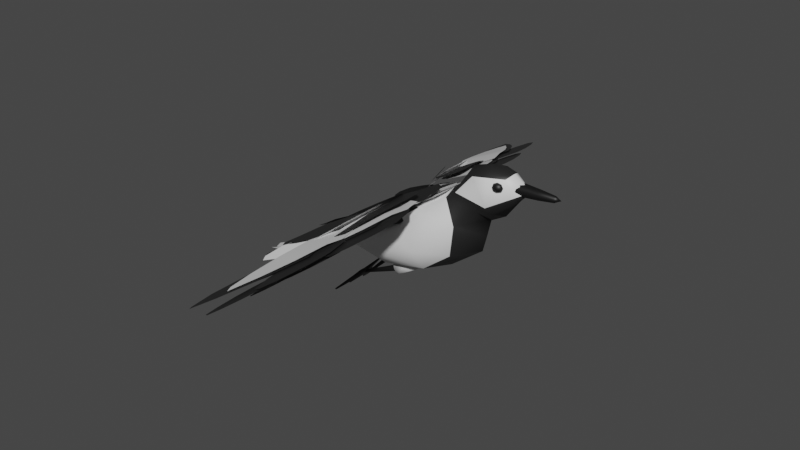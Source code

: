 # Source: MotacillaFlying_bird_msh_01.blend  (saved by Blender 3.6.13; exported with 4.5.12 LTS)
import bpy
from mathutils import Matrix  # noqa: F401  (used for matrix-valued properties, if any)

bpy.ops.wm.read_factory_settings(use_empty=True)
scene = bpy.context.scene
scene.name = 'Scene'

# ---- collections
col_collection = bpy.data.collections.new('Collection'); scene.collection.children.link(col_collection)

# ---- materials (node trees are filled in below, after node groups)
mat_01 = bpy.data.materials.new('01')
mat_01.use_transparent_shadow = False
mat_02 = bpy.data.materials.new('02')
mat_02.use_transparent_shadow = False
mat_03 = bpy.data.materials.new('03')
mat_03.use_transparent_shadow = False

# ---- material node trees
mat_01.use_nodes = True; mat_01.node_tree.nodes.clear()
_N = mat_01.node_tree.nodes; _L = mat_01.node_tree.links
n0 = _N.new('ShaderNodeBsdfPrincipled'); n0.name = 'Principled BSDF'; n0.location = (10, 300)
n0.distribution = 'GGX'
n0.subsurface_method = 'RANDOM_WALK_SKIN'
n0.inputs[3].default_value = 1.45
n0.inputs[27].default_value = (0.0, 0.0, 0.0, 1.0)
n0.inputs[28].default_value = 1.0
n1 = _N.new('ShaderNodeOutputMaterial'); n1.name = 'Material Output'; n1.location = (300, 300)
_L.new(n0.outputs[0], n1.inputs[0])
n1.is_active_output = True
mat_02.use_nodes = True; mat_02.node_tree.nodes.clear()
_N = mat_02.node_tree.nodes; _L = mat_02.node_tree.links
n0 = _N.new('ShaderNodeBsdfPrincipled'); n0.name = 'Principled BSDF'; n0.location = (10, 300)
n0.distribution = 'GGX'
n0.subsurface_method = 'RANDOM_WALK_SKIN'
n0.inputs[0].default_value = (0.01718, 0.01718, 0.01718, 1.0)
n0.inputs[3].default_value = 1.45
n0.inputs[27].default_value = (0.0, 0.0, 0.0, 1.0)
n0.inputs[28].default_value = 1.0
n1 = _N.new('ShaderNodeOutputMaterial'); n1.name = 'Material Output'; n1.location = (300, 300)
_L.new(n0.outputs[0], n1.inputs[0])
n1.is_active_output = True
mat_03.use_nodes = True; mat_03.node_tree.nodes.clear()
_N = mat_03.node_tree.nodes; _L = mat_03.node_tree.links
n0 = _N.new('ShaderNodeBsdfPrincipled'); n0.name = 'Principled BSDF'; n0.location = (10, 300)
n0.distribution = 'GGX'
n0.subsurface_method = 'RANDOM_WALK_SKIN'
n0.inputs[0].default_value = (0.005333, 0.005333, 0.005333, 1.0)
n0.inputs[3].default_value = 1.45
n0.inputs[27].default_value = (0.0, 0.0, 0.0, 1.0)
n0.inputs[28].default_value = 1.0
n1 = _N.new('ShaderNodeOutputMaterial'); n1.name = 'Material Output'; n1.location = (300, 300)
_L.new(n0.outputs[0], n1.inputs[0])
n1.is_active_output = True

# ---- world
world_world = bpy.data.worlds.new('World'); scene.world = world_world
world_world.use_nodes = True; world_world.node_tree.nodes.clear()
_N = world_world.node_tree.nodes; _L = world_world.node_tree.links
n0 = _N.new('ShaderNodeOutputWorld'); n0.name = 'World Output'; n0.location = (300, 300)
n1 = _N.new('ShaderNodeBackground'); n1.name = 'Background'; n1.location = (10, 300)
n1.inputs[0].default_value = (0.05088, 0.05088, 0.05088, 1.0)
_L.new(n1.outputs[0], n0.inputs[0])
n0.is_active_output = True
world_world.color = (0.05088, 0.05088, 0.05088)
world_world.use_sun_shadow = False
world_world.sun_shadow_jitter_overblur = 0.0

# ---- meshes
me_cube_001 = bpy.data.meshes.new('Cube.001')
me_cube_001.from_pydata([(-0.6485, -0.3215, -0.07392), (-0.9245, -0.3976, 0.2534), (1.292, -0.4603, -0.2179), (1.475, -0.3501, 0.712), (-0.6381, 0.0, -0.1476), (-1.153, -0.2703, 0.1785), (-1.053, 0.0, 0.3243), (1.575, 0.0, -0.3242), (1.391, 8.608e-10, 0.7676), (1.547, -0.4621, 0.2549), (-0.1445, -0.4499, -0.2657), (0.01399, -0.5022, 0.3948), (0.01552, 0.0, 0.4749), (-0.1879, 0.0, -0.392), (-0.1848, -0.6214, 0.01313), (1.751, 0.0, -0.08424), (-1.437, 0.0, 0.2765), (0.7933, -0.5894, -0.3498), (0.8309, -0.5105, 0.5749), (0.828, 0.0, 0.6595), (0.858, 0.0, -0.5152), (0.7436, -0.7174, -0.0092), (1.828, -0.164, 0.3639), (2.02, -0.2539, 0.9633), (2.544, -0.1089, 0.4625), (2.547, -0.1611, 0.8262), (1.928, 0.0, 0.1693), (1.655, -0.317, 0.7607), (1.914, 6.985e-09, 1.078), (2.583, 0.0, 0.4264), (2.619, 0.0, 0.8578), (2.562, -0.1272, 0.5122), (2.159, -0.2803, 0.3492), (2.297, -0.2779, 0.921), (2.32, 0.0, 1.054), (2.233, 0.0, 0.2112), (2.185, -0.3696, 0.4799), (2.827, 0.0, 0.5444), (1.527, 0.0, 0.8142), (2.599, -0.0581, 0.5296), (2.665, -0.0581, 0.7055), (2.649, 0.0, 0.5092), (2.665, 0.0, 0.7055), (3.198, -0.01992, 0.3541), (3.231, -0.01992, 0.4496), (3.198, 0.0, 0.3541), (3.231, 0.0, 0.4496), (2.628, -0.1224, 0.6212), (3.315, 0.0, 0.3673), (3.218, -0.05382, 0.4004), (2.938, 0.0, 0.4221), (2.987, 0.0, 0.5637), (2.938, -0.03901, 0.4221), (2.987, -0.03901, 0.5637), (2.966, -0.1033, 0.5015), (2.356, -0.279, 0.7086), (2.381, -0.2676, 0.7989), (2.341, -0.2115, 0.7043), (2.365, -0.2001, 0.7945), (2.458, -0.2579, 0.6765), (2.482, -0.2465, 0.7667), (2.442, -0.1904, 0.6722), (2.467, -0.179, 0.7624), (2.334, -0.2489, 0.6999), (2.359, -0.2833, 0.7578), (2.364, -0.235, 0.8105), (2.34, -0.2006, 0.7525), (2.387, -0.1947, 0.6776), (2.417, -0.1807, 0.7881), (2.464, -0.1748, 0.7132), (2.459, -0.2231, 0.6606), (2.489, -0.2091, 0.7711), (2.483, -0.2574, 0.7185), (2.406, -0.2773, 0.6829), (2.436, -0.2633, 0.7934), (2.433, -0.2191, 0.8137), (2.39, -0.2389, 0.6574), (2.425, -0.2874, 0.7393), (2.5, -0.2107, 0.7077), (2.398, -0.1706, 0.7318), (2.324, -0.2473, 0.7633), (-3.104, -0.4822, 0.03239), (-0.7654, -0.1351, 0.382), (-3.112, -0.4374, 0.03386), (-0.8063, 0.07911, 0.3891), (-1.978, -0.4574, 0.1922), (-0.9458, -0.2833, 0.3478), (-1.029, 0.1524, 0.3621), (-2.055, -0.05635, 0.2053), (-1.379, -0.3656, 0.282), (-1.463, 0.0736, 0.2964), (-2.677, -0.244, 0.1066), (-2.627, -0.5062, 0.09798), (-0.1882, -0.1909, 0.5019), (1.402, -0.2222, 0.7697), (-0.1938, -0.06692, 0.5078), (1.388, 0.08232, 0.7842), (0.5672, -0.3863, 0.6192), (1.271, -0.3848, 0.7386), (1.243, 0.2347, 0.7681), (0.5414, 0.1839, 0.6463), (0.9756, -0.3983, 0.6877), (0.9473, 0.2262, 0.7175), (0.1117, 0.06909, 0.5672), (0.1286, -0.3037, 0.5494), (-0.6642, -0.2557, 0.4517), (1.154, -0.4062, 0.7495), (-0.6631, -0.1589, 0.4701), (1.157, -0.1684, 0.7949), (0.1888, -0.4675, 0.5647), (0.9951, -0.5222, 0.699), (1.014, -0.03852, 0.8249), (0.2074, -0.02231, 0.6833), (0.6557, -0.5093, 0.6406), (0.6747, -0.02164, 0.7672), (-0.305, -0.07747, 0.5498), (-0.3083, -0.3686, 0.4942), (-2.835, -0.801, 0.027), (-0.5183, -0.2617, 0.2596), (-2.854, -0.706, 0.07567), (-0.6419, -0.1087, 0.3888), (-1.707, -0.6742, 0.08892), (-0.6856, -0.4166, 0.199), (-0.8724, -0.06082, 0.404), (-1.883, -0.3502, 0.2821), (-1.113, -0.5334, 0.1495), (-1.301, -0.1743, 0.3558), (-2.497, -0.5537, 0.1893), (-2.354, -0.7795, 0.04108), (-0.07462, -0.3691, -0.3214), (0.3877, -0.3479, -0.2556), (-0.08029, -0.2196, -0.3298), (0.382, -0.1984, -0.264), (-0.04813, -0.3783, -0.5045), (0.4142, -0.3571, -0.4387), (-0.0538, -0.2288, -0.5129), (0.4085, -0.2076, -0.4471), (-0.09541, -0.2948, -0.3213), (0.1558, -0.3636, -0.2815), (0.4009, -0.272, -0.2506), (0.1497, -0.2032, -0.2905), (-0.08423, -0.2195, -0.4241), (0.412, -0.1967, -0.3534), (0.1781, -0.2131, -0.487), (-0.06697, -0.3047, -0.5178), (0.4293, -0.2819, -0.4472), (0.1842, -0.3736, -0.478), (-0.07815, -0.38, -0.4151), (0.4181, -0.3572, -0.3444), (0.4534, -0.2752, -0.3435), (-0.1195, -0.3015, -0.425), (0.1705, -0.381, -0.3791), (0.1834, -0.2941, -0.4977), (0.1634, -0.1957, -0.3894), (0.1505, -0.2826, -0.2708), (-0.7957, -0.3635, -0.4113), (-0.0244, -0.3409, -0.3748), (-0.7974, -0.327, -0.411), (-0.02742, -0.2771, -0.3744), (-0.8114, -0.364, -0.4529), (-0.02338, -0.3403, -0.4537), (-0.8131, -0.3274, -0.4526), (-0.0264, -0.2766, -0.4533), (-0.8008, -0.3454, -0.4095), (-0.1238, -0.3479, -0.3732), (-0.01864, -0.3087, -0.3716), (-0.127, -0.2795, -0.3728), (-0.8068, -0.3259, -0.4331), (-0.01971, -0.2741, -0.4137), (-0.1259, -0.2789, -0.4575), (-0.8164, -0.3459, -0.4545), (-0.01755, -0.3081, -0.4563), (-0.1227, -0.3474, -0.4579), (-0.8049, -0.3652, -0.4334), (-0.01647, -0.3426, -0.4141), (-0.001603, -0.3076, -0.4137), (-0.8099, -0.3457, -0.4339), (-0.123, -0.3529, -0.4156), (-0.1242, -0.3131, -0.4642), (-0.1267, -0.2739, -0.4151), (-0.1255, -0.3137, -0.3664), (-0.7567, -0.4889, -0.3551), (-0.7373, -0.4908, -0.3949), (-0.748, -0.2303, -0.3632), (-0.7286, -0.2322, -0.4029), (-0.8753, -0.5484, -0.4134), (-0.8466, -0.5512, -0.4721), (-0.8624, -0.1667, -0.4253), (-0.8337, -0.1695, -0.484), (-0.7509, -0.3165, -0.3605), (-0.7538, -0.4027, -0.3578), (-0.7344, -0.4046, -0.3976), (-0.7315, -0.3184, -0.4003), (-0.871, -0.4212, -0.4173), (-0.8667, -0.2939, -0.4213), (-0.838, -0.2967, -0.48), (-0.8423, -0.424, -0.4761), (-1.213, -0.7044, -0.5977), (-1.215, -0.7529, -0.5962), (-1.226, -0.7519, -0.5738), (-1.224, -0.7034, -0.5753), (-1.282, -0.3495, -0.6212), (-1.281, -0.3212, -0.6221), (-1.275, -0.3218, -0.6352), (-1.276, -0.3501, -0.6343), (-1.208, -0.008489, -0.6345), (-1.221, -0.007189, -0.6072), (-1.223, -0.06628, -0.6054), (-1.21, -0.06758, -0.6327), (-0.4688, -0.2671, -0.2592), (-0.4677, -0.2346, -0.2602), (-0.4751, -0.2339, -0.2452), (-0.4762, -0.2664, -0.2442), (-0.4773, -0.299, -0.2432), (-0.4699, -0.2997, -0.2582), (-0.6053, -0.222, 0.5678), (1.227, -0.3725, 0.7647), (-0.6032, -0.1252, 0.5862), (1.232, -0.1347, 0.8099), (0.2527, -0.4338, 0.6336), (1.065, -0.4885, 0.7231), (1.091, -0.004794, 0.8478), (0.2778, 0.01143, 0.7509), (0.723, -0.4755, 0.6835), (0.749, 0.01209, 0.809), (-0.2412, -0.04374, 0.6459), (-0.2476, -0.3348, 0.5906), (-2.517, -0.5193, 0.1958), (-0.663, -0.2116, 0.4058), (-2.536, -0.4475, 0.2174), (-0.7113, -0.03523, 0.4588), (-1.617, -0.4793, 0.2631), (-0.7977, -0.334, 0.3588), (-0.8875, 0.02434, 0.4937), (-1.699, -0.1495, 0.3894), (-1.14, -0.4026, 0.3163), (-1.231, -0.04136, 0.452), (-2.195, -0.3048, 0.2833), (-2.136, -0.5207, 0.2185), (-0.5705, -0.6902, 0.5008), (0.8999, -0.409, 0.6041), (-0.6205, -0.6645, 0.5636), (0.7496, -0.4022, 0.6758), (0.1805, -0.6219, 0.419), (0.8414, -0.4627, 0.5185), (0.564, -0.3907, 0.7499), (-0.04954, -0.5038, 0.708), (0.5526, -0.565, 0.4222), (0.3006, -0.4356, 0.7388), (-0.3947, -0.5909, 0.6398), (-0.2443, -0.6682, 0.4508), (-3.373, 0.01327, 0.004373), (-0.53, -0.1258, 0.2052), (-3.362, 0.1149, 0.04116), (-0.601, 0.07071, 0.3133), (-1.79, -0.1895, 0.06332), (-0.7364, -0.231, 0.1603), (-0.8071, 0.1855, 0.3187), (-1.861, 0.1926, 0.2138), (-1.18, -0.2225, 0.1174), (-1.25, 0.1975, 0.2766), (-2.564, 0.3291, -0.002011), (-2.44, -0.1055, 0.01678), (0.6028, -1.784, 0.7053), (0.9075, -0.3511, 0.8635), (0.4006, -1.849, 0.6885), (0.7366, -0.3415, 0.8476), (0.9852, -1.126, 0.8327), (1.065, -0.4745, 0.8646), (0.6442, -0.4497, 0.845), (0.4966, -1.099, 0.7874), (1.056, -0.7493, 0.8499), (0.5715, -0.7219, 0.8049), (0.4716, -1.496, 0.7427), (0.7911, -1.514, 0.7724), (0.1971, -2.516, 0.5892), (1.148, -0.6412, 0.772), (0.1091, -2.373, 0.5986), (0.8283, -0.5193, 0.7771), (0.8591, -1.658, 0.7027), (1.17, -0.9357, 0.744), (0.5917, -0.6141, 0.7594), (0.2602, -1.43, 0.7122), (1.098, -1.202, 0.7623), (0.4422, -0.9524, 0.7726), (0.1393, -1.967, 0.6465), (0.5309, -2.116, 0.6403), (-0.1716, -2.983, 0.517), (0.9637, -1.301, 0.7187), (-0.2374, -2.897, 0.5128), (0.6726, -1.143, 0.7151), (0.5346, -2.285, 0.614), (1.023, -1.532, 0.7032), (0.4311, -1.212, 0.6958), (-0.01034, -1.991, 0.6071), (0.8298, -1.856, 0.6658), (0.233, -1.533, 0.6583), (-0.2032, -2.515, 0.5534), (0.1531, -2.708, 0.5579), (0.8835, -2.464, 0.5883), (1.149, -0.8543, 0.7362), (0.7695, -2.454, 0.5881), (0.9927, -0.94, 0.7331), (1.233, -1.774, 0.6569), (1.267, -0.9977, 0.7238), (0.8213, -1.058, 0.7202), (0.7082, -1.728, 0.656), (1.336, -1.389, 0.6942), (0.7619, -1.339, 0.6932), (0.7152, -2.148, 0.6164), (1.058, -2.178, 0.617), (-0.5513, -3.554, 0.4524), (0.5226, -2.191, 0.5979), (-0.5831, -3.418, 0.4684), (0.3448, -2.072, 0.5972), (0.0588, -2.984, 0.5212), (0.5259, -2.374, 0.5856), (0.1642, -2.132, 0.5842), (-0.2741, -2.761, 0.5198), (0.3368, -2.636, 0.5585), (-0.02775, -2.392, 0.5571), (-0.496, -3.183, 0.4803), (-0.2783, -3.329, 0.4812), (0.3107, -3.051, 0.4435), (0.8268, -2.103, 0.5753), (0.2442, -3.023, 0.4419), (0.6634, -2.034, 0.5713), (0.6502, -2.646, 0.5079), (0.8708, -2.222, 0.5661), (0.5383, -2.083, 0.5579), (0.3442, -2.518, 0.5003), (0.7848, -2.404, 0.5417), (0.4497, -2.263, 0.5335), (0.2691, -2.805, 0.4659), (0.4692, -2.889, 0.4708), (0.1908, -1.245, 0.822), (0.677, -0.4129, 0.8569), (0.15, -1.242, 0.8013), (0.5768, -0.4054, 0.8059), (0.4787, -0.8586, 0.8686), (0.6892, -0.4892, 0.8815), (0.4854, -0.474, 0.7779), (0.2911, -0.8446, 0.7732), (0.6049, -0.645, 0.8782), (0.3994, -0.6297, 0.7738), (0.1987, -1.076, 0.7843), (0.3213, -1.085, 0.8467), (-0.02529, -2.131, 0.6759), (0.5422, -0.7766, 0.8418), (-0.0752, -2.134, 0.6552), (0.4195, -0.7851, 0.7911), (0.3142, -1.489, 0.784), (0.5595, -0.8895, 0.855), (0.31, -0.9068, 0.7517), (0.0845, -1.505, 0.689), (0.4614, -1.142, 0.8273), (0.2099, -1.159, 0.7232), (-0.02112, -1.872, 0.6641), (0.129, -1.862, 0.7262), (-0.04627, -3.316, 0.3521), (0.3846, -2.533, 0.475), (-0.1001, -3.292, 0.3503), (0.2523, -2.474, 0.4707), (0.2347, -2.984, 0.4124), (0.4191, -2.634, 0.4666), (0.1499, -2.512, 0.4579), (-0.01299, -2.872, 0.4043), (0.3471, -2.783, 0.444), (0.07576, -2.661, 0.4352), (-0.07733, -3.11, 0.3724), (0.08464, -3.183, 0.3777), (-0.053, -1.558, 0.678), (0.7153, -0.2977, 0.8028), (-0.1011, -1.555, 0.6581), (0.5971, -0.2885, 0.754), (0.3782, -0.9714, 0.7656), (0.7128, -0.4121, 0.8185), (0.4723, -0.3934, 0.7192), (0.1569, -0.9542, 0.6742), (0.577, -0.6479, 0.7983), (0.3345, -0.629, 0.6982), (-0.005544, -1.303, 0.6599), (0.1392, -1.314, 0.7196), (-0.2736, -3.523, 0.5244), (0.6775, -1.648, 0.7072), (-0.3616, -3.381, 0.5338), (0.3576, -1.526, 0.7123), (0.3884, -2.665, 0.6379), (0.6995, -1.943, 0.6792), (0.121, -1.621, 0.6946), (-0.2106, -2.437, 0.6474), (0.6275, -2.209, 0.6975), (-0.02852, -1.96, 0.7078), (-0.3314, -2.974, 0.5817), (0.06018, -3.123, 0.5755), (-0.6424, -3.99, 0.4523), (0.4929, -2.308, 0.6539), (-0.7082, -3.904, 0.4481), (0.2019, -2.15, 0.6503), (0.06384, -3.293, 0.5492), (0.5524, -2.539, 0.6384), (-0.03962, -2.219, 0.631), (-0.4811, -2.998, 0.5424), (0.3591, -2.863, 0.601), (-0.2377, -2.54, 0.5935), (-0.6739, -3.522, 0.4886), (-0.3176, -3.715, 0.4931), (0.4128, -3.471, 0.5235), (0.6784, -1.861, 0.6714), (0.2988, -3.461, 0.5233), (0.522, -1.947, 0.6683), (0.762, -2.781, 0.5921), (0.7967, -2.005, 0.6591), (0.3506, -2.065, 0.6554), (0.2375, -2.735, 0.5912), (0.8656, -2.396, 0.6294), (0.2911, -2.346, 0.6284), (0.2444, -3.155, 0.5516), (0.5873, -3.185, 0.5522), (-0.1601, -4.058, 0.3787), (0.3561, -3.11, 0.5105), (-0.2266, -4.03, 0.3771), (0.1926, -3.041, 0.5065), (0.1795, -3.653, 0.4431), (0.4, -3.229, 0.5013), (0.06753, -3.09, 0.4931), (-0.1266, -3.525, 0.4355), (0.3141, -3.411, 0.4769), (-0.02107, -3.27, 0.4687), (-0.2016, -3.812, 0.4011), (-0.001496, -3.896, 0.406)], [], [(14, 11, 1, 5), (20, 7, 2, 17), (12, 6, 1, 11), (19, 12, 11, 18), (4, 13, 10, 0), (10, 14, 5, 0), (17, 21, 14, 10), (21, 18, 11, 14), (7, 15, 9, 2), (0, 5, 16, 4), (5, 1, 6, 16), (9, 3, 18, 21), (2, 9, 21, 17), (8, 19, 18, 3), (13, 20, 17, 10), (37, 30, 25, 31), (36, 33, 23, 27), (35, 29, 24, 32), (34, 28, 23, 33), (30, 34, 33, 25), (26, 35, 32, 22), (32, 36, 27, 22), (24, 31, 36, 32), (31, 25, 33, 36), (29, 37, 31, 24), (27, 23, 28, 38), (8, 3, 27, 38), (3, 9, 22, 27), (9, 15, 26, 22), (48, 46, 44, 49), (54, 53, 40, 47), (50, 45, 43, 52), (51, 42, 40, 53), (52, 54, 47, 39), (45, 48, 49, 43), (43, 49, 54, 52), (46, 51, 53, 44), (41, 50, 52, 39), (49, 44, 53, 54), (35, 26, 29), (80, 65, 58, 66), (79, 68, 62, 69), (78, 71, 60, 72), (77, 74, 56, 64), (76, 70, 59, 73), (75, 65, 56, 74), (71, 75, 74, 60), (62, 68, 75, 71), (68, 58, 65, 75), (63, 76, 73, 55), (57, 67, 76, 63), (67, 61, 70, 76), (73, 77, 64, 55), (59, 72, 77, 73), (72, 60, 74, 77), (70, 78, 72, 59), (61, 69, 78, 70), (69, 62, 71, 78), (67, 79, 69, 61), (57, 66, 79, 67), (66, 58, 68, 79), (63, 80, 66, 57), (55, 64, 80, 63), (64, 56, 65, 80), (86, 82, 84, 87), (92, 85, 88, 91), (89, 86, 87, 90), (85, 89, 90, 88), (81, 92, 91, 83), (98, 94, 96, 99), (104, 97, 100, 103), (101, 98, 99, 102), (97, 101, 102, 100), (93, 104, 103, 95), (110, 106, 108, 111), (116, 109, 112, 115), (113, 110, 111, 114), (109, 113, 114, 112), (105, 116, 115, 107), (122, 118, 120, 123), (128, 121, 124, 127), (125, 122, 123, 126), (121, 125, 126, 124), (117, 128, 127, 119), (154, 139, 132, 140), (153, 142, 136, 143), (152, 145, 134, 146), (151, 148, 130, 138), (150, 144, 133, 147), (149, 139, 130, 148), (145, 149, 148, 134), (136, 142, 149, 145), (142, 132, 139, 149), (137, 150, 147, 129), (131, 141, 150, 137), (141, 135, 144, 150), (147, 151, 138, 129), (133, 146, 151, 147), (146, 134, 148, 151), (144, 152, 146, 133), (135, 143, 152, 144), (143, 136, 145, 152), (141, 153, 143, 135), (131, 140, 153, 141), (140, 132, 142, 153), (137, 154, 140, 131), (129, 138, 154, 137), (138, 130, 139, 154), (180, 165, 158, 166), (179, 168, 162, 169), (178, 171, 160, 172), (177, 174, 156, 164), (176, 170, 159, 173), (175, 165, 156, 174), (171, 175, 174, 160), (162, 168, 175, 171), (168, 158, 165, 175), (163, 176, 173, 155), (157, 167, 176, 163), (167, 161, 170, 176), (173, 177, 164, 155), (159, 172, 177, 173), (172, 160, 174, 177), (170, 178, 172, 159), (161, 169, 178, 170), (169, 162, 171, 178), (167, 179, 169, 161), (157, 166, 179, 167), (166, 158, 168, 179), (163, 180, 166, 157), (155, 164, 180, 163), (164, 156, 165, 180), (183, 189, 212, 211), (183, 184, 188, 187), (196, 186, 198, 197), (185, 186, 182, 181), (190, 193, 185, 181), (196, 191, 182, 186), (188, 184, 192, 195), (195, 192, 191, 196), (183, 187, 194, 189), (189, 194, 193, 190), (187, 188, 205, 206), (195, 196, 204, 203), (181, 182, 191, 190), (184, 183, 211, 210), (200, 197, 198, 199), (186, 185, 199, 198), (185, 193, 200, 199), (193, 196, 197, 200), (202, 203, 204, 201), (193, 194, 202, 201), (194, 195, 203, 202), (196, 193, 201, 204), (206, 205, 208, 207), (195, 194, 207, 208), (194, 187, 206, 207), (188, 195, 208, 205), (212, 209, 210, 211), (213, 214, 209, 212), (190, 191, 214, 213), (191, 192, 209, 214), (192, 184, 210, 209), (189, 190, 213, 212), (220, 216, 218, 221), (226, 219, 222, 225), (223, 220, 221, 224), (219, 223, 224, 222), (215, 226, 225, 217), (232, 228, 230, 233), (238, 231, 234, 237), (235, 232, 233, 236), (231, 235, 236, 234), (227, 238, 237, 229), (244, 240, 242, 245), (250, 243, 246, 249), (247, 244, 245, 248), (243, 247, 248, 246), (239, 250, 249, 241), (256, 252, 254, 257), (262, 255, 258, 261), (259, 256, 257, 260), (255, 259, 260, 258), (251, 262, 261, 253), (268, 264, 266, 269), (274, 267, 270, 273), (271, 268, 269, 272), (267, 271, 272, 270), (263, 274, 273, 265), (280, 276, 278, 281), (286, 279, 282, 285), (283, 280, 281, 284), (279, 283, 284, 282), (275, 286, 285, 277), (292, 288, 290, 293), (298, 291, 294, 297), (295, 292, 293, 296), (291, 295, 296, 294), (287, 298, 297, 289), (304, 300, 302, 305), (310, 303, 306, 309), (307, 304, 305, 308), (303, 307, 308, 306), (299, 310, 309, 301), (316, 312, 314, 317), (322, 315, 318, 321), (319, 316, 317, 320), (315, 319, 320, 318), (311, 322, 321, 313), (328, 324, 326, 329), (334, 327, 330, 333), (331, 328, 329, 332), (327, 331, 332, 330), (323, 334, 333, 325), (340, 336, 338, 341), (346, 339, 342, 345), (343, 340, 341, 344), (339, 343, 344, 342), (335, 346, 345, 337), (352, 348, 350, 353), (358, 351, 354, 357), (355, 352, 353, 356), (351, 355, 356, 354), (347, 358, 357, 349), (364, 360, 362, 365), (370, 363, 366, 369), (367, 364, 365, 368), (363, 367, 368, 366), (359, 370, 369, 361), (376, 372, 374, 377), (382, 375, 378, 381), (379, 376, 377, 380), (375, 379, 380, 378), (371, 382, 381, 373), (388, 384, 386, 389), (394, 387, 390, 393), (391, 388, 389, 392), (387, 391, 392, 390), (383, 394, 393, 385), (400, 396, 398, 401), (406, 399, 402, 405), (403, 400, 401, 404), (399, 403, 404, 402), (395, 406, 405, 397), (412, 408, 410, 413), (418, 411, 414, 417), (415, 412, 413, 416), (411, 415, 416, 414), (407, 418, 417, 409), (424, 420, 422, 425), (430, 423, 426, 429), (427, 424, 425, 428), (423, 427, 428, 426), (419, 430, 429, 421)])
me_cube_001.polygons.foreach_set('use_smooth', [True] * 254)
me_cube_001.polygons.foreach_set('material_index', [0, 1, 0, 0, 1, 0, 0, 0, 1, 1, 0, 0, 0, 0, 1, 0, 0, 1, 1, 1, 1, 1, 1, 0, 1, 1, 1, 1, 1, 2, 2, 2, 2, 2, 2, 2, 2, 2, 2, 0, 2, 2, 2, 2, 2, 2, 2, 2, 2, 2, 2, 2, 2, 2, 2, 2, 2, 2, 2, 2, 2, 2, 2, 2, 1, 1, 1, 1, 1, 0, 0, 0, 0, 0, 0, 0, 0, 0, 0, 0, 0, 0, 0, 0, 0, 0, 0, 0, 0, 0, 0, 0, 0, 0, 0, 0, 0, 0, 0, 0, 0, 0, 0, 0, 0, 0, 0, 0, 2, 2, 2, 2, 2, 2, 2, 2, 2, 2, 2, 2, 2, 2, 2, 2, 2, 2, 2, 2, 2, 2, 2, 2, 2, 2, 2, 2, 2, 2, 2, 2, 2, 2, 2, 2, 2, 2, 2, 2, 2, 2, 2, 2, 2, 2, 2, 2, 2, 2, 2, 2, 2, 2, 2, 2, 1, 1, 1, 1, 1, 1, 1, 1, 1, 1, 1, 1, 1, 1, 1, 0, 0, 0, 0, 0, 1, 1, 1, 1, 1, 0, 0, 0, 0, 0, 1, 1, 1, 1, 1, 1, 1, 1, 1, 1, 0, 0, 0, 0, 0, 1, 1, 1, 1, 1, 1, 1, 1, 1, 1, 0, 0, 0, 0, 0, 1, 1, 1, 1, 1, 0, 0, 0, 0, 0, 0, 0, 0, 0, 0, 1, 1, 1, 1, 1, 1, 1, 1, 1, 1, 1, 1, 1, 1, 1])
_uv = me_cube_001.uv_layers.new(name='UVMap')
_uv.uv.foreach_set('vector', [0.4846, 0.8838, 0.6228, 0.8466, 0.625, 1.0, 0.5, 1.0, 0.3274, 0.625, 0.4252, 0.625, 0.3914, 0.7275, 0.3176, 0.7705, 0.7404, 0.6332, 0.875, 0.625, 0.875, 0.75, 0.7316, 0.7378, 0.703, 0.6317, 0.7404, 0.6332, 0.7316, 0.7378, 0.6918, 0.6914, 0.125, 0.625, 0.2167, 0.625, 0.2304, 0.7485, 0.1324, 0.7499, 0.3759, 0.8941, 0.4846, 0.8838, 0.5, 1.0, 0.3751, 0.9925, 0.4121, 0.8182, 0.4625, 0.842, 0.4846, 0.8838, 0.3759, 0.8941, 0.4625, 0.842, 0.6146, 0.7686, 0.6228, 0.8466, 0.4846, 0.8838, 0.4252, 0.625, 0.5, 0.625, 0.3726, 0.8017, 0.3914, 0.7275, 0.3688, -0.004066, 0.5, 0.0, 0.5, 0.125, 0.375, 0.125, 0.5, 0.0, 0.625, 0.0, 0.625, 0.125, 0.5, 0.125, 0.3726, 0.8017, 0.5604, 0.3866, 0.6146, 0.7686, 0.4625, 0.842, 0.3914, 0.7275, 0.3726, 0.8017, 0.4625, 0.842, 0.4121, 0.8182, 0.625, 0.625, 0.703, 0.6317, 0.6918, 0.6914, 0.5604, 0.3866, 0.2167, 0.625, 0.3274, 0.625, 0.3176, 0.7705, 0.2304, 0.7485, 0.5, 0.625, 0.6003, 0.625, 0.6398, 0.7122, 0.4186, 0.7008, 0.4383, 0.875, 0.6315, 0.8727, 0.6107, 0.9497, 0.4987, 1.016, 0.25, 0.625, 0.375, 0.625, 0.375, 0.694, 0.25, 0.75, 0.75, 0.625, 0.848, 0.625, 0.8294, 0.7578, 0.75, 0.7345, 0.6003, 0.625, 0.75, 0.625, 0.75, 0.7345, 0.6398, 0.7122, 0.125, 0.625, 0.25, 0.625, 0.25, 0.75, 0.125, 0.6935, 0.375, 0.875, 0.4383, 0.875, 0.4987, 1.016, 0.262, 0.8305, 0.375, 0.694, 0.4186, 0.7008, 0.4383, 0.875, 0.375, 0.875, 0.4186, 0.7008, 0.6398, 0.7122, 0.6315, 0.8727, 0.4383, 0.875, 0.375, 0.625, 0.5, 0.625, 0.4186, 0.7008, 0.375, 0.694, 0.5, 0.04688, 0.6484, -0.03174, 0.6593, 0.1012, 0.5, 0.125, 0.625, 0.625, 0.5604, 0.3866, 0.5, 0.04688, 0.5, 0.125, 0.5604, 0.3866, 0.3726, 0.8017, 0.262, 0.8305, 0.5, 0.04688, 0.3726, 0.8017, 0.5, 0.625, 0.125, 0.625, 0.262, 0.8305, 0.5, 0.5, 0.625, 0.5, 0.625, 0.75, 0.5, 0.75, 0.5, 0.875, 0.625, 0.875, 0.625, 1.0, 0.5, 1.0, 0.25, 0.5, 0.375, 0.5, 0.375, 0.75, 0.25, 0.75, 0.75, 0.5, 0.875, 0.5, 0.875, 0.75, 0.75, 0.75, 0.375, 0.875, 0.5, 0.875, 0.5, 1.0, 0.375, 1.0, 0.375, 0.5, 0.5, 0.5, 0.5, 0.75, 0.375, 0.75, 0.375, 0.75, 0.5, 0.75, 0.5, 0.875, 0.375, 0.875, 0.625, 0.5, 0.75, 0.5, 0.75, 0.75, 0.625, 0.75, 0.125, 0.5, 0.25, 0.5, 0.25, 0.75, 0.125, 0.75, 0.5, 0.75, 0.625, 0.75, 0.625, 0.875, 0.5, 0.875, 0.25, 0.625, 0.125, 0.625, 0.375, 0.625, 0.5, 0.125, 0.625, 0.125, 0.625, 0.25, 0.5, 0.25, 0.5, 0.375, 0.625, 0.375, 0.625, 0.5, 0.5, 0.5, 0.5, 0.625, 0.625, 0.625, 0.625, 0.75, 0.5, 0.75, 0.5, 0.875, 0.625, 0.875, 0.625, 1.0, 0.5, 1.0, 0.25, 0.625, 0.375, 0.625, 0.375, 0.75, 0.25, 0.75, 0.75, 0.625, 0.875, 0.625, 0.875, 0.75, 0.75, 0.75, 0.625, 0.625, 0.75, 0.625, 0.75, 0.75, 0.625, 0.75, 0.625, 0.5, 0.75, 0.5, 0.75, 0.625, 0.625, 0.625, 0.75, 0.5, 0.875, 0.5, 0.875, 0.625, 0.75, 0.625, 0.125, 0.625, 0.25, 0.625, 0.25, 0.75, 0.125, 0.75, 0.125, 0.5, 0.25, 0.5, 0.25, 0.625, 0.125, 0.625, 0.25, 0.5, 0.375, 0.5, 0.375, 0.625, 0.25, 0.625, 0.375, 0.875, 0.5, 0.875, 0.5, 1.0, 0.375, 1.0, 0.375, 0.75, 0.5, 0.75, 0.5, 0.875, 0.375, 0.875, 0.5, 0.75, 0.625, 0.75, 0.625, 0.875, 0.5, 0.875, 0.375, 0.625, 0.5, 0.625, 0.5, 0.75, 0.375, 0.75, 0.375, 0.5, 0.5, 0.5, 0.5, 0.625, 0.375, 0.625, 0.5, 0.5, 0.625, 0.5, 0.625, 0.625, 0.5, 0.625, 0.375, 0.375, 0.5, 0.375, 0.5, 0.5, 0.375, 0.5, 0.375, 0.25, 0.5, 0.25, 0.5, 0.375, 0.375, 0.375, 0.5, 0.25, 0.625, 0.25, 0.625, 0.375, 0.5, 0.375, 0.375, 0.125, 0.5, 0.125, 0.5, 0.25, 0.375, 0.25, 0.375, 0.0, 0.5, 0.0, 0.5, 0.125, 0.375, 0.125, 0.5, 0.0, 0.625, 0.0, 0.625, 0.125, 0.5, 0.125, 0.6667, 0.0, 1.0, 0.0, 1.0, 1.0, 0.6667, 1.0, 0.1211, 0.0, 0.29, 0.0, 0.29, 1.0, 0.1211, 1.0, 0.5, -0.05853, 0.6667, 0.0, 0.6667, 1.0, 0.5, 1.059, 0.29, 0.0, 0.5, -0.05853, 0.5, 1.059, 0.29, 1.0, 0.0, 0.0, 0.1211, 0.0, 0.1211, 1.0, 0.0, 1.0, 0.6667, 0.0, 1.0, 0.0, 1.0, 1.0, 0.6667, 1.0, 0.1211, 0.0, 0.29, 0.0, 0.29, 1.0, 0.1211, 1.0, 0.5, -0.05853, 0.6667, 0.0, 0.6667, 1.0, 0.5, 1.059, 0.29, 0.0, 0.5, -0.05853, 0.5, 1.059, 0.29, 1.0, 0.0, 0.0, 0.1211, 0.0, 0.1211, 1.0, 0.0, 1.0, 0.6667, 0.0, 1.0, 0.0, 1.0, 1.0, 0.6667, 1.0, 0.1211, 0.0, 0.29, 0.0, 0.29, 1.0, 0.1211, 1.0, 0.5, -0.05853, 0.6667, 0.0, 0.6667, 1.0, 0.5, 1.059, 0.29, 0.0, 0.5, -0.05853, 0.5, 1.059, 0.29, 1.0, 0.0, 0.0, 0.1211, 0.0, 0.1211, 1.0, 0.0, 1.0, 0.6667, 0.0, 1.0, 0.0, 1.0, 1.0, 0.6667, 1.0, 0.1211, 0.0, 0.29, 0.0, 0.29, 1.0, 0.1211, 1.0, 0.5, -0.05853, 0.6667, 0.0, 0.6667, 1.0, 0.5, 1.059, 0.29, 0.0, 0.5, -0.05853, 0.5, 1.059, 0.29, 1.0, 0.0, 0.0, 0.1211, 0.0, 0.1211, 1.0, 0.0, 1.0, 0.5, 0.125, 0.625, 0.125, 0.625, 0.25, 0.5, 0.25, 0.5, 0.375, 0.625, 0.375, 0.625, 0.5, 0.5, 0.5, 0.5, 0.625, 0.625, 0.625, 0.625, 0.75, 0.5, 0.75, 0.5, 0.875, 0.625, 0.875, 0.625, 1.0, 0.5, 1.0, 0.25, 0.625, 0.375, 0.625, 0.375, 0.75, 0.25, 0.75, 0.75, 0.625, 0.875, 0.625, 0.875, 0.75, 0.75, 0.75, 0.625, 0.625, 0.75, 0.625, 0.75, 0.75, 0.625, 0.75, 0.625, 0.5, 0.75, 0.5, 0.75, 0.625, 0.625, 0.625, 0.75, 0.5, 0.875, 0.5, 0.875, 0.625, 0.75, 0.625, 0.125, 0.625, 0.25, 0.625, 0.25, 0.75, 0.125, 0.75, 0.125, 0.5, 0.25, 0.5, 0.25, 0.625, 0.125, 0.625, 0.25, 0.5, 0.375, 0.5, 0.375, 0.625, 0.25, 0.625, 0.375, 0.875, 0.5, 0.875, 0.5, 1.0, 0.375, 1.0, 0.375, 0.75, 0.5, 0.75, 0.5, 0.875, 0.375, 0.875, 0.5, 0.75, 0.625, 0.75, 0.625, 0.875, 0.5, 0.875, 0.375, 0.625, 0.5, 0.625, 0.5, 0.75, 0.375, 0.75, 0.375, 0.5, 0.5, 0.5, 0.5, 0.625, 0.375, 0.625, 0.5, 0.5, 0.625, 0.5, 0.625, 0.625, 0.5, 0.625, 0.375, 0.375, 0.5, 0.375, 0.5, 0.5, 0.375, 0.5, 0.375, 0.25, 0.5, 0.25, 0.5, 0.375, 0.375, 0.375, 0.5, 0.25, 0.625, 0.25, 0.625, 0.375, 0.5, 0.375, 0.375, 0.125, 0.5, 0.125, 0.5, 0.25, 0.375, 0.25, 0.375, 0.0, 0.5, 0.0, 0.5, 0.125, 0.375, 0.125, 0.5, 0.0, 0.625, 0.0, 0.625, 0.125, 0.5, 0.125, 0.5, 0.125, 0.625, 0.125, 0.625, 0.25, 0.5, 0.25, 0.5, 0.375, 0.625, 0.375, 0.625, 0.5, 0.5, 0.5, 0.5, 0.625, 0.625, 0.625, 0.625, 0.75, 0.5, 0.75, 0.5, 0.875, 0.625, 0.875, 0.625, 1.0, 0.5, 1.0, 0.25, 0.625, 0.375, 0.625, 0.375, 0.75, 0.25, 0.75, 0.75, 0.625, 0.875, 0.625, 0.875, 0.75, 0.75, 0.75, 0.625, 0.625, 0.75, 0.625, 0.75, 0.75, 0.625, 0.75, 0.625, 0.5, 0.75, 0.5, 0.75, 0.625, 0.625, 0.625, 0.75, 0.5, 0.875, 0.5, 0.875, 0.625, 0.75, 0.625, 0.125, 0.625, 0.25, 0.625, 0.25, 0.75, 0.125, 0.75, 0.125, 0.5, 0.25, 0.5, 0.25, 0.625, 0.125, 0.625, 0.25, 0.5, 0.375, 0.5, 0.375, 0.625, 0.25, 0.625, 0.375, 0.875, 0.5, 0.875, 0.5, 1.0, 0.375, 1.0, 0.375, 0.75, 0.5, 0.75, 0.5, 0.875, 0.375, 0.875, 0.5, 0.75, 0.625, 0.75, 0.625, 0.875, 0.5, 0.875, 0.375, 0.625, 0.5, 0.625, 0.5, 0.75, 0.375, 0.75, 0.375, 0.5, 0.5, 0.5, 0.5, 0.625, 0.375, 0.625, 0.5, 0.5, 0.625, 0.5, 0.625, 0.625, 0.5, 0.625, 0.375, 0.375, 0.5, 0.375, 0.5, 0.5, 0.375, 0.5, 0.375, 0.25, 0.5, 0.25, 0.5, 0.375, 0.375, 0.375, 0.5, 0.25, 0.625, 0.25, 0.625, 0.375, 0.5, 0.375, 0.375, 0.125, 0.5, 0.125, 0.5, 0.25, 0.375, 0.25, 0.375, 0.0, 0.5, 0.0, 0.5, 0.125, 0.375, 0.125, 0.5, 0.0, 0.625, 0.0, 0.625, 0.125, 0.5, 0.125, 0.125, 0.5, 0.125, 0.5833, 0.125, 0.5833, 0.125, 0.5, 0.375, 0.25, 0.625, 0.25, 0.625, 0.5, 0.375, 0.5, 0.625, 0.6667, 0.625, 0.75, 0.625, 0.75, 0.625, 0.6667, 0.375, 0.75, 0.625, 0.75, 0.625, 1.0, 0.375, 1.0, 0.125, 0.6667, 0.375, 0.6667, 0.375, 0.75, 0.125, 0.75, 0.625, 0.6667, 0.875, 0.6667, 0.875, 0.75, 0.625, 0.75, 0.625, 0.5, 0.875, 0.5, 0.875, 0.5833, 0.625, 0.5833, 0.625, 0.5833, 0.875, 0.5833, 0.875, 0.6667, 0.625, 0.6667, 0.125, 0.5, 0.375, 0.5, 0.375, 0.5833, 0.125, 0.5833, 0.125, 0.5833, 0.375, 0.5833, 0.375, 0.6667, 0.125, 0.6667, 0.375, 0.5, 0.625, 0.5, 0.625, 0.5, 0.375, 0.5, 0.625, 0.5833, 0.625, 0.6667, 0.625, 0.6667, 0.625, 0.5833, 0.375, 0.0, 0.625, 0.0, 0.625, 0.08333, 0.375, 0.08333, 0.625, 0.25, 0.375, 0.25, 0.375, 0.25, 0.625, 0.25, 0.375, 0.6667, 0.625, 0.6667, 0.625, 0.75, 0.375, 0.75, 0.625, 0.75, 0.375, 0.75, 0.375, 0.75, 0.625, 0.75, 0.375, 0.75, 0.375, 0.6667, 0.375, 0.6667, 0.375, 0.75, 0.375, 0.6667, 0.625, 0.6667, 0.625, 0.6667, 0.375, 0.6667, 0.375, 0.5833, 0.625, 0.5833, 0.625, 0.6667, 0.375, 0.6667, 0.375, 0.6667, 0.375, 0.5833, 0.375, 0.5833, 0.375, 0.6667, 0.375, 0.5833, 0.625, 0.5833, 0.625, 0.5833, 0.375, 0.5833, 0.625, 0.6667, 0.375, 0.6667, 0.375, 0.6667, 0.625, 0.6667, 0.375, 0.5, 0.625, 0.5, 0.625, 0.5833, 0.375, 0.5833, 0.625, 0.5833, 0.375, 0.5833, 0.375, 0.5833, 0.625, 0.5833, 0.375, 0.5833, 0.375, 0.5, 0.375, 0.5, 0.375, 0.5833, 0.625, 0.5, 0.625, 0.5833, 0.625, 0.5833, 0.625, 0.5, 0.375, 0.1667, 0.625, 0.1667, 0.625, 0.25, 0.375, 0.25, 0.375, 0.08333, 0.625, 0.08333, 0.625, 0.1667, 0.375, 0.1667, 0.375, 0.08333, 0.625, 0.08333, 0.625, 0.08333, 0.375, 0.08333, 0.875, 0.6667, 0.875, 0.5833, 0.875, 0.5833, 0.875, 0.6667, 0.875, 0.5833, 0.875, 0.5, 0.875, 0.5, 0.875, 0.5833, 0.125, 0.5833, 0.125, 0.6667, 0.125, 0.6667, 0.125, 0.5833, 0.6667, 0.0, 1.0, 0.0, 1.0, 1.0, 0.6667, 1.0, 0.1211, 0.0, 0.29, 0.0, 0.29, 1.0, 0.1211, 1.0, 0.5, -0.05853, 0.6667, 0.0, 0.6667, 1.0, 0.5, 1.059, 0.29, 0.0, 0.5, -0.05853, 0.5, 1.059, 0.29, 1.0, 0.0, 0.0, 0.1211, 0.0, 0.1211, 1.0, 0.0, 1.0, 0.6667, 0.0, 1.0, 0.0, 1.0, 1.0, 0.6667, 1.0, 0.1211, 0.0, 0.29, 0.0, 0.29, 1.0, 0.1211, 1.0, 0.5, -0.05853, 0.6667, 0.0, 0.6667, 1.0, 0.5, 1.059, 0.29, 0.0, 0.5, -0.05853, 0.5, 1.059, 0.29, 1.0, 0.0, 0.0, 0.1211, 0.0, 0.1211, 1.0, 0.0, 1.0, 0.6667, 0.0, 1.0, 0.0, 1.0, 1.0, 0.6667, 1.0, 0.1211, 0.0, 0.29, 0.0, 0.29, 1.0, 0.1211, 1.0, 0.5, -0.05853, 0.6667, 0.0, 0.6667, 1.0, 0.5, 1.059, 0.29, 0.0, 0.5, -0.05853, 0.5, 1.059, 0.29, 1.0, 0.0, 0.0, 0.1211, 0.0, 0.1211, 1.0, 0.0, 1.0, 0.6667, 0.0, 1.0, 0.0, 1.0, 1.0, 0.6667, 1.0, 0.1211, 0.0, 0.29, 0.0, 0.29, 1.0, 0.1211, 1.0, 0.5, -0.05853, 0.6667, 0.0, 0.6667, 1.0, 0.5, 1.059, 0.29, 0.0, 0.5, -0.05853, 0.5, 1.059, 0.29, 1.0, 0.0, 0.0, 0.1211, 0.0, 0.1211, 1.0, 0.0, 1.0, 0.6667, 0.3451, 1.0, 0.3451, 1.0, 1.0, 0.6667, 1.0, 0.1211, 0.0, 0.29, 0.0, 0.29, 1.0, 0.1211, 1.0, 0.5, 0.04631, 0.6667, 0.3451, 0.6667, 1.0, 0.5, 1.059, 0.29, 0.0, 0.5, 0.04631, 0.5, 1.059, 0.29, 1.0, 0.0, 0.0, 0.1211, 0.0, 0.1211, 1.0, 0.0, 0.6847, 0.6667, 0.0, 1.0, 0.0, 1.0, 1.0, 0.6667, 1.0, 0.1211, 0.0, 0.29, 0.0, 0.29, 1.0, 0.1211, 1.0, 0.5, -0.05853, 0.6667, 0.0, 0.6667, 1.0, 0.5, 1.059, 0.29, 0.0, 0.5, -0.05853, 0.5, 1.059, 0.29, 1.0, 0.0, 0.0, 0.1211, 0.0, 0.1211, 1.0, 0.0, 1.0, 0.6667, 0.0, 1.0, 0.0, 1.0, 1.0, 0.6667, 1.0, 0.1211, 0.0, 0.29, 0.0, 0.29, 1.0, 0.1211, 1.0, 0.5, -0.05853, 0.6667, 0.0, 0.6667, 1.0, 0.5, 1.059, 0.29, 0.0, 0.5, -0.05853, 0.5, 1.059, 0.29, 1.0, 0.0, 0.0, 0.1211, 0.0, 0.1211, 1.0, 0.0, 1.0, 0.6667, 0.0, 1.0, 0.0, 1.0, 1.0, 0.6667, 1.0, 0.1211, 0.0, 0.29, 0.0, 0.29, 1.0, 0.1211, 1.0, 0.5, -0.05853, 0.6667, 0.0, 0.6667, 1.0, 0.5, 1.059, 0.29, 0.0, 0.5, -0.05853, 0.5, 1.059, 0.29, 1.0, 0.0, 0.0, 0.1211, 0.0, 0.1211, 1.0, 0.0, 1.0, 0.6667, 0.0, 1.0, 0.0, 1.0, 1.0, 0.6667, 1.0, 0.1211, 0.0, 0.29, 0.0, 0.29, 1.0, 0.1211, 1.0, 0.5, -0.05853, 0.6667, 0.0, 0.6667, 1.0, 0.5, 1.059, 0.29, 0.0, 0.5, -0.05853, 0.5, 1.059, 0.29, 1.0, 0.0, 0.0, 0.1211, 0.0, 0.1211, 1.0, 0.0, 1.0, 0.6667, 0.0, 1.0, 0.0, 1.0, 1.0, 0.6667, 1.0, 0.1211, 0.0, 0.29, 0.0, 0.29, 1.0, 0.1211, 1.0, 0.5, -0.05853, 0.6667, 0.0, 0.6667, 1.0, 0.5, 1.059, 0.29, 0.0, 0.5, -0.05853, 0.5, 1.059, 0.29, 1.0, 0.0, 0.0, 0.1211, 0.0, 0.1211, 1.0, 0.0, 1.0, 0.6667, 0.0, 1.0, 0.0, 1.0, 1.0, 0.6667, 1.0, 0.1211, 0.0, 0.29, 0.0, 0.29, 1.0, 0.1211, 1.0, 0.5, -0.05853, 0.6667, 0.0, 0.6667, 1.0, 0.5, 1.059, 0.29, 0.0, 0.5, -0.05853, 0.5, 1.059, 0.29, 1.0, 0.0, 0.0, 0.1211, 0.0, 0.1211, 1.0, 0.0, 1.0, 0.6667, 0.0, 1.0, 0.0, 1.0, 1.0, 0.6667, 1.0, 0.1211, 0.0, 0.29, 0.0, 0.29, 1.0, 0.1211, 1.0, 0.5, -0.05853, 0.6667, 0.0, 0.6667, 1.0, 0.5, 1.059, 0.29, 0.0, 0.5, -0.05853, 0.5, 1.059, 0.29, 1.0, 0.0, 0.0, 0.1211, 0.0, 0.1211, 1.0, 0.0, 1.0, 0.6667, 0.0, 1.0, 0.0, 1.0, 1.0, 0.6667, 1.0, 0.1211, 0.0, 0.29, 0.0, 0.29, 1.0, 0.1211, 1.0, 0.5, -0.05853, 0.6667, 0.0, 0.6667, 1.0, 0.5, 1.059, 0.29, 0.0, 0.5, -0.05853, 0.5, 1.059, 0.29, 1.0, 0.0, 0.0, 0.1211, 0.0, 0.1211, 1.0, 0.0, 1.0, 0.6667, 0.0, 1.0, 0.0, 1.0, 1.0, 0.6667, 1.0, 0.1211, 0.0, 0.29, 0.0, 0.29, 1.0, 0.1211, 1.0, 0.5, -0.05853, 0.6667, 0.0, 0.6667, 1.0, 0.5, 1.059, 0.29, 0.0, 0.5, -0.05853, 0.5, 1.059, 0.29, 1.0, 0.0, 0.0, 0.1211, 0.0, 0.1211, 1.0, 0.0, 1.0, 0.6667, 0.0, 1.0, 0.0, 1.0, 1.0, 0.6667, 1.0, 0.1211, 0.0, 0.29, 0.0, 0.29, 1.0, 0.1211, 1.0, 0.5, -0.05853, 0.6667, 0.0, 0.6667, 1.0, 0.5, 1.059, 0.29, 0.0, 0.5, -0.05853, 0.5, 1.059, 0.29, 1.0, 0.0, 0.0, 0.1211, 0.0, 0.1211, 1.0, 0.0, 1.0, 0.6667, 0.0, 1.0, 0.0, 1.0, 1.0, 0.6667, 1.0, 0.1211, 0.0, 0.29, 0.0, 0.29, 1.0, 0.1211, 1.0, 0.5, -0.05853, 0.6667, 0.0, 0.6667, 1.0, 0.5, 1.059, 0.29, 0.0, 0.5, -0.05853, 0.5, 1.059, 0.29, 1.0, 0.0, 0.0, 0.1211, 0.0, 0.1211, 1.0, 0.0, 1.0, 0.6667, 0.0, 1.0, 0.0, 1.0, 1.0, 0.6667, 1.0, 0.1211, 0.0, 0.29, 0.0, 0.29, 1.0, 0.1211, 1.0, 0.5, -0.05853, 0.6667, 0.0, 0.6667, 1.0, 0.5, 1.059, 0.29, 0.0, 0.5, -0.05853, 0.5, 1.059, 0.29, 1.0, 0.0, 0.0, 0.1211, 0.0, 0.1211, 1.0, 0.0, 1.0, 0.6667, 0.0, 1.0, 0.0, 1.0, 1.0, 0.6667, 1.0, 0.1211, 0.0, 0.29, 0.0, 0.29, 1.0, 0.1211, 1.0, 0.5, -0.05853, 0.6667, 0.0, 0.6667, 1.0, 0.5, 1.059, 0.29, 0.0, 0.5, -0.05853, 0.5, 1.059, 0.29, 1.0, 0.0, 0.0, 0.1211, 0.0, 0.1211, 1.0, 0.0, 1.0])
me_cube_001.materials.append(mat_01)
me_cube_001.materials.append(mat_02)
me_cube_001.materials.append(mat_03)
me_cube_001.update()

# ---- objects
ob_motacilla_msh = bpy.data.objects.new('Motacilla_msh', me_cube_001)

# ---- transforms, parenting, visibility, modifiers, constraints
ob_motacilla_msh.location = (-0.4729, 0.0, 1.255)
ob_motacilla_msh.rotation_euler = (0.0, -0.3826, 0.0)
_m = ob_motacilla_msh.modifiers.new('Mirror', 'MIRROR')
_m.use_axis = (False, True, False)

# ---- collection membership
col_collection.objects.link(ob_motacilla_msh)

# ---- scene / render settings (as saved in the file)
scene.frame_start = 1; scene.frame_end = 250; scene.frame_set(60)
scene.render.engine = 'BLENDER_EEVEE_NEXT'
scene.cycles.sampling_pattern = 'TABULATED_SOBOL'
scene.view_settings.view_transform = 'Filmic'
bpy.context.view_layer.update()

# ---- added for rendering (the .blend has no active camera and no usable light): camera, sun
cam_auto = bpy.data.cameras.new('AutoCamera')
cam_auto.lens = 50.0
cam_auto.sensor_width = 36.0
cam_auto.clip_end = 1000.0
ob_auto_camera = bpy.data.objects.new('AutoCamera', cam_auto)
scene.collection.objects.link(ob_auto_camera)
ob_auto_camera.location = (9.94248, -12.6297, 9.86908)
ob_auto_camera.rotation_euler = (1.09748, -7.21219e-08, 0.694738)
scene.camera = ob_auto_camera
light_auto_sun = bpy.data.lights.new('AutoSun', 'SUN')
light_auto_sun.energy = 3.0
light_auto_sun.angle = 0.0523599
ob_auto_sun = bpy.data.objects.new('AutoSun', light_auto_sun)
scene.collection.objects.link(ob_auto_sun)
ob_auto_sun.rotation_euler = (0.872665, 0.174533, 0.523599)
bpy.context.view_layer.update()
